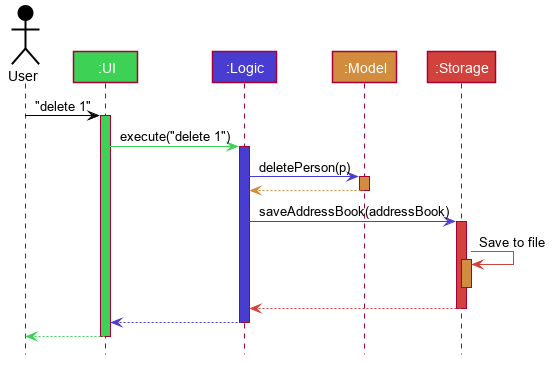

The diagram above was rendered by PlantUML. Its source (embedded in the PNG):
@startuml








skinparam BackgroundColor #FFFFFFF

skinparam Shadowing false

skinparam Class {
    FontColor White
    BorderThickness 0
    BorderColor #FFFFFF
}

skinparam Actor {
    BorderColor #000000
    Color #000000
}


skinparam Sequence {
    MessageAlign center
    BoxFontSize 15
    BoxPadding 0
    BoxFontColor #FFFFFF
}


skinparam Participant {
    FontColor #FFFFFFF
    Padding 20
}

skinparam MinClassWidth 50
skinparam ParticipantPadding 10
skinparam Shadowing false
skinparam DefaultTextAlignment center

hide footbox
hide members

Actor User as user #000000
Participant ":UI" as ui #3DD155
Participant ":Logic" as logic #493DD1
Participant ":Model" as model #D18C3D
Participant ":Storage" as storage #D1423D

user -[#000000]> ui : "delete 1"
activate ui #3DD155

ui -[#3DD155]> logic : execute("delete 1")
activate logic #493DD1

logic -[#493DD1]> model : deletePerson(p)
activate model #D18C3D

model -[#D18C3D]-> logic
deactivate model

logic -[#493DD1]> storage : saveAddressBook(addressBook)
activate storage #D1423D

storage -[#D1423D]> storage : Save to file
activate storage #D18C3D
deactivate storage

storage --[#D1423D]> logic
deactivate storage

logic --[#493DD1]> ui
deactivate logic

ui--[#3DD155]> user
deactivate ui
@enduml